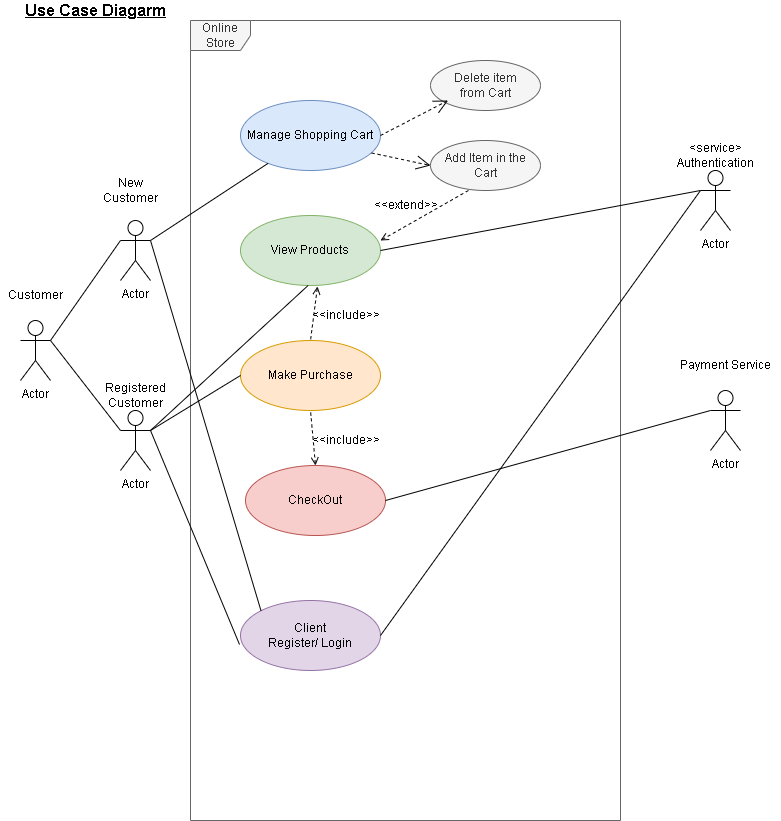

The diagram above was exported from draw.io. Its source (the exported page's mxGraphModel, read from the mxfile embedded in the PNG):
<mxGraphModel dx="868" dy="418" grid="1" gridSize="10" guides="1" tooltips="1" connect="1" arrows="1" fold="1" page="1" pageScale="1" pageWidth="850" pageHeight="1100" math="0" shadow="0">
  <root>
    <mxCell id="0" />
    <mxCell id="1" parent="0" />
    <mxCell id="dts_Q04olNvCxC-JpLIA-1" value="Actor" style="shape=umlActor;verticalLabelPosition=bottom;verticalAlign=top;html=1;" vertex="1" parent="1">
      <mxGeometry x="60" y="370" width="30" height="60" as="geometry" />
    </mxCell>
    <mxCell id="dts_Q04olNvCxC-JpLIA-2" value="Actor" style="shape=umlActor;verticalLabelPosition=bottom;verticalAlign=top;html=1;" vertex="1" parent="1">
      <mxGeometry x="160" y="270" width="30" height="60" as="geometry" />
    </mxCell>
    <mxCell id="dts_Q04olNvCxC-JpLIA-3" value="Actor" style="shape=umlActor;verticalLabelPosition=bottom;verticalAlign=top;html=1;" vertex="1" parent="1">
      <mxGeometry x="160" y="460" width="30" height="60" as="geometry" />
    </mxCell>
    <mxCell id="dts_Q04olNvCxC-JpLIA-4" value="Online Store" style="shape=umlFrame;whiteSpace=wrap;html=1;fillColor=#f5f5f5;strokeColor=#666666;fontColor=#333333;" vertex="1" parent="1">
      <mxGeometry x="230" y="70" width="430" height="800" as="geometry" />
    </mxCell>
    <mxCell id="dts_Q04olNvCxC-JpLIA-5" value="Actor" style="shape=umlActor;verticalLabelPosition=bottom;verticalAlign=top;html=1;" vertex="1" parent="1">
      <mxGeometry x="740" y="220" width="30" height="60" as="geometry" />
    </mxCell>
    <mxCell id="dts_Q04olNvCxC-JpLIA-6" value="Actor" style="shape=umlActor;verticalLabelPosition=bottom;verticalAlign=top;html=1;" vertex="1" parent="1">
      <mxGeometry x="750" y="440" width="30" height="60" as="geometry" />
    </mxCell>
    <mxCell id="dts_Q04olNvCxC-JpLIA-9" value="Manage Shopping Cart" style="ellipse;whiteSpace=wrap;html=1;fillColor=#dae8fc;strokeColor=#6c8ebf;" vertex="1" parent="1">
      <mxGeometry x="280" y="150" width="140" height="70" as="geometry" />
    </mxCell>
    <mxCell id="dts_Q04olNvCxC-JpLIA-10" value="View Products" style="ellipse;whiteSpace=wrap;html=1;fillColor=#d5e8d4;strokeColor=#82b366;" vertex="1" parent="1">
      <mxGeometry x="280" y="265" width="140" height="70" as="geometry" />
    </mxCell>
    <mxCell id="dts_Q04olNvCxC-JpLIA-11" value="Make Purchase" style="ellipse;whiteSpace=wrap;html=1;fillColor=#ffe6cc;strokeColor=#d79b00;" vertex="1" parent="1">
      <mxGeometry x="280" y="390" width="140" height="70" as="geometry" />
    </mxCell>
    <mxCell id="dts_Q04olNvCxC-JpLIA-12" value="CheckOut" style="ellipse;whiteSpace=wrap;html=1;fillColor=#f8cecc;strokeColor=#b85450;" vertex="1" parent="1">
      <mxGeometry x="285" y="515" width="140" height="70" as="geometry" />
    </mxCell>
    <mxCell id="dts_Q04olNvCxC-JpLIA-13" value="Client&lt;br&gt;Register/ Login" style="ellipse;whiteSpace=wrap;html=1;fillColor=#e1d5e7;strokeColor=#9673a6;" vertex="1" parent="1">
      <mxGeometry x="280" y="650" width="140" height="70" as="geometry" />
    </mxCell>
    <mxCell id="dts_Q04olNvCxC-JpLIA-14" value="Delete item&lt;br&gt;from Cart" style="ellipse;whiteSpace=wrap;html=1;fillColor=#f5f5f5;fontColor=#333333;strokeColor=#666666;" vertex="1" parent="1">
      <mxGeometry x="470" y="110" width="110" height="50" as="geometry" />
    </mxCell>
    <mxCell id="dts_Q04olNvCxC-JpLIA-15" value="Add Item in the&lt;br&gt;Cart" style="ellipse;whiteSpace=wrap;html=1;fillColor=#f5f5f5;fontColor=#333333;strokeColor=#666666;" vertex="1" parent="1">
      <mxGeometry x="470" y="190" width="110" height="50" as="geometry" />
    </mxCell>
    <mxCell id="dts_Q04olNvCxC-JpLIA-16" value="New&lt;br&gt;Customer" style="text;html=1;resizable=0;autosize=1;align=center;verticalAlign=middle;points=[];fillColor=none;strokeColor=none;rounded=0;" vertex="1" parent="1">
      <mxGeometry x="135" y="225" width="70" height="30" as="geometry" />
    </mxCell>
    <mxCell id="dts_Q04olNvCxC-JpLIA-17" value="Customer" style="text;html=1;resizable=0;autosize=1;align=center;verticalAlign=middle;points=[];fillColor=none;strokeColor=none;rounded=0;" vertex="1" parent="1">
      <mxGeometry x="40" y="335" width="70" height="20" as="geometry" />
    </mxCell>
    <mxCell id="dts_Q04olNvCxC-JpLIA-18" value="Registered&lt;br&gt;Customer" style="text;html=1;resizable=0;autosize=1;align=center;verticalAlign=middle;points=[];fillColor=none;strokeColor=none;rounded=0;" vertex="1" parent="1">
      <mxGeometry x="135" y="430" width="80" height="30" as="geometry" />
    </mxCell>
    <mxCell id="dts_Q04olNvCxC-JpLIA-19" value="&amp;lt;service&amp;gt;&lt;br&gt;Authentication" style="text;html=1;resizable=0;autosize=1;align=center;verticalAlign=middle;points=[];fillColor=none;strokeColor=none;rounded=0;" vertex="1" parent="1">
      <mxGeometry x="710" y="190" width="90" height="30" as="geometry" />
    </mxCell>
    <mxCell id="dts_Q04olNvCxC-JpLIA-20" value="Payment Service" style="text;html=1;resizable=0;autosize=1;align=center;verticalAlign=middle;points=[];fillColor=none;strokeColor=none;rounded=0;" vertex="1" parent="1">
      <mxGeometry x="710" y="405" width="110" height="20" as="geometry" />
    </mxCell>
    <mxCell id="dts_Q04olNvCxC-JpLIA-21" value="" style="endArrow=none;endFill=0;endSize=12;html=1;rounded=0;exitX=1;exitY=0.3333333333333333;exitDx=0;exitDy=0;exitPerimeter=0;" edge="1" parent="1" source="dts_Q04olNvCxC-JpLIA-2" target="dts_Q04olNvCxC-JpLIA-9">
      <mxGeometry width="160" relative="1" as="geometry">
        <mxPoint x="260" y="249.5" as="sourcePoint" />
        <mxPoint x="420" y="249.5" as="targetPoint" />
      </mxGeometry>
    </mxCell>
    <mxCell id="dts_Q04olNvCxC-JpLIA-22" value="" style="endArrow=none;endFill=0;endSize=12;html=1;rounded=0;exitX=1;exitY=0.3333333333333333;exitDx=0;exitDy=0;exitPerimeter=0;entryX=0;entryY=0;entryDx=0;entryDy=0;" edge="1" parent="1" source="dts_Q04olNvCxC-JpLIA-2" target="dts_Q04olNvCxC-JpLIA-13">
      <mxGeometry width="160" relative="1" as="geometry">
        <mxPoint x="230" y="438.58000000000004" as="sourcePoint" />
        <mxPoint x="347.57697493160003" y="361.4201102011375" as="targetPoint" />
      </mxGeometry>
    </mxCell>
    <mxCell id="dts_Q04olNvCxC-JpLIA-23" value="" style="endArrow=none;endFill=0;endSize=12;html=1;rounded=0;exitX=1;exitY=0.3333333333333333;exitDx=0;exitDy=0;exitPerimeter=0;" edge="1" parent="1" source="dts_Q04olNvCxC-JpLIA-3">
      <mxGeometry width="160" relative="1" as="geometry">
        <mxPoint x="230" y="412.15999999999997" as="sourcePoint" />
        <mxPoint x="347.57697493160003" y="335.00011020113743" as="targetPoint" />
      </mxGeometry>
    </mxCell>
    <mxCell id="dts_Q04olNvCxC-JpLIA-24" value="" style="endArrow=none;endFill=0;endSize=12;html=1;rounded=0;exitX=1;exitY=0.3333333333333333;exitDx=0;exitDy=0;exitPerimeter=0;entryX=0;entryY=0.5;entryDx=0;entryDy=0;" edge="1" parent="1" source="dts_Q04olNvCxC-JpLIA-3" target="dts_Q04olNvCxC-JpLIA-11">
      <mxGeometry width="160" relative="1" as="geometry">
        <mxPoint x="220" y="320" as="sourcePoint" />
        <mxPoint x="337.57697493160003" y="242.84011020113746" as="targetPoint" />
      </mxGeometry>
    </mxCell>
    <mxCell id="dts_Q04olNvCxC-JpLIA-25" value="" style="endArrow=none;endFill=0;endSize=12;html=1;rounded=0;exitX=1;exitY=0.3333333333333333;exitDx=0;exitDy=0;exitPerimeter=0;entryX=0;entryY=0.3333333333333333;entryDx=0;entryDy=0;entryPerimeter=0;" edge="1" parent="1" target="dts_Q04olNvCxC-JpLIA-2">
      <mxGeometry width="160" relative="1" as="geometry">
        <mxPoint x="90" y="390" as="sourcePoint" />
        <mxPoint x="207.57697493160003" y="312.84011020113746" as="targetPoint" />
      </mxGeometry>
    </mxCell>
    <mxCell id="dts_Q04olNvCxC-JpLIA-26" value="" style="endArrow=none;endFill=0;endSize=12;html=1;rounded=0;exitX=1;exitY=0.3333333333333333;exitDx=0;exitDy=0;exitPerimeter=0;entryX=0;entryY=0.3333333333333333;entryDx=0;entryDy=0;entryPerimeter=0;" edge="1" parent="1" source="dts_Q04olNvCxC-JpLIA-1" target="dts_Q04olNvCxC-JpLIA-3">
      <mxGeometry width="160" relative="1" as="geometry">
        <mxPoint x="240" y="340" as="sourcePoint" />
        <mxPoint x="357.57697493160003" y="262.84011020113746" as="targetPoint" />
      </mxGeometry>
    </mxCell>
    <mxCell id="dts_Q04olNvCxC-JpLIA-27" value="" style="endArrow=none;endFill=0;endSize=12;html=1;rounded=0;exitX=1;exitY=0.3333333333333333;exitDx=0;exitDy=0;exitPerimeter=0;entryX=-0.007;entryY=0.629;entryDx=0;entryDy=0;entryPerimeter=0;" edge="1" parent="1" source="dts_Q04olNvCxC-JpLIA-3" target="dts_Q04olNvCxC-JpLIA-13">
      <mxGeometry width="160" relative="1" as="geometry">
        <mxPoint x="250" y="350" as="sourcePoint" />
        <mxPoint x="367.57697493160003" y="272.84011020113746" as="targetPoint" />
      </mxGeometry>
    </mxCell>
    <mxCell id="dts_Q04olNvCxC-JpLIA-28" value="" style="endArrow=open;endFill=0;endSize=12;html=1;rounded=0;exitX=1;exitY=0.5;exitDx=0;exitDy=0;dashed=1;" edge="1" parent="1" source="dts_Q04olNvCxC-JpLIA-9">
      <mxGeometry width="160" relative="1" as="geometry">
        <mxPoint x="370" y="227.16" as="sourcePoint" />
        <mxPoint x="487.57697493160003" y="150.00011020113746" as="targetPoint" />
      </mxGeometry>
    </mxCell>
    <mxCell id="dts_Q04olNvCxC-JpLIA-29" value="" style="endArrow=open;endFill=0;endSize=12;html=1;rounded=0;exitX=1;exitY=0.5;exitDx=0;exitDy=0;dashed=1;entryX=0;entryY=0.5;entryDx=0;entryDy=0;" edge="1" parent="1" target="dts_Q04olNvCxC-JpLIA-15">
      <mxGeometry width="160" relative="1" as="geometry">
        <mxPoint x="411.21" y="202.5" as="sourcePoint" />
        <mxPoint x="478.7869749316" y="167.50011020113743" as="targetPoint" />
      </mxGeometry>
    </mxCell>
    <mxCell id="dts_Q04olNvCxC-JpLIA-30" value="" style="endArrow=none;endFill=0;endSize=12;html=1;rounded=0;exitX=1;exitY=0.5;exitDx=0;exitDy=0;dashed=1;entryX=0.345;entryY=1;entryDx=0;entryDy=0;entryPerimeter=0;startArrow=open;startFill=0;" edge="1" parent="1" target="dts_Q04olNvCxC-JpLIA-15">
      <mxGeometry width="160" relative="1" as="geometry">
        <mxPoint x="420" y="290" as="sourcePoint" />
        <mxPoint x="487.57697493160003" y="255.00011020113743" as="targetPoint" />
      </mxGeometry>
    </mxCell>
    <mxCell id="dts_Q04olNvCxC-JpLIA-31" value="" style="endArrow=none;endFill=0;endSize=12;html=1;rounded=0;exitX=1;exitY=0.5;exitDx=0;exitDy=0;entryX=0;entryY=0.3333333333333333;entryDx=0;entryDy=0;entryPerimeter=0;" edge="1" parent="1" source="dts_Q04olNvCxC-JpLIA-10" target="dts_Q04olNvCxC-JpLIA-5">
      <mxGeometry width="160" relative="1" as="geometry">
        <mxPoint x="430" y="385" as="sourcePoint" />
        <mxPoint x="587.5769749316" y="240.00011020113743" as="targetPoint" />
      </mxGeometry>
    </mxCell>
    <mxCell id="dts_Q04olNvCxC-JpLIA-32" value="" style="endArrow=none;endFill=0;endSize=12;html=1;rounded=0;exitX=1;exitY=0.5;exitDx=0;exitDy=0;entryX=0;entryY=0.3333333333333333;entryDx=0;entryDy=0;entryPerimeter=0;" edge="1" parent="1" source="dts_Q04olNvCxC-JpLIA-13" target="dts_Q04olNvCxC-JpLIA-5">
      <mxGeometry width="160" relative="1" as="geometry">
        <mxPoint x="420" y="550" as="sourcePoint" />
        <mxPoint x="740" y="490" as="targetPoint" />
      </mxGeometry>
    </mxCell>
    <mxCell id="dts_Q04olNvCxC-JpLIA-33" value="" style="endArrow=none;endFill=0;endSize=12;html=1;rounded=0;exitX=1;exitY=0.5;exitDx=0;exitDy=0;entryX=0;entryY=0.3333333333333333;entryDx=0;entryDy=0;entryPerimeter=0;" edge="1" parent="1" source="dts_Q04olNvCxC-JpLIA-12" target="dts_Q04olNvCxC-JpLIA-6">
      <mxGeometry width="160" relative="1" as="geometry">
        <mxPoint x="420" y="450" as="sourcePoint" />
        <mxPoint x="740" y="390" as="targetPoint" />
      </mxGeometry>
    </mxCell>
    <mxCell id="dts_Q04olNvCxC-JpLIA-34" value="" style="endArrow=none;endFill=0;endSize=12;html=1;rounded=0;exitX=0.55;exitY=1.014;exitDx=0;exitDy=0;dashed=1;entryX=0.5;entryY=0;entryDx=0;entryDy=0;startArrow=open;startFill=0;exitPerimeter=0;" edge="1" parent="1" source="dts_Q04olNvCxC-JpLIA-10" target="dts_Q04olNvCxC-JpLIA-11">
      <mxGeometry width="160" relative="1" as="geometry">
        <mxPoint x="430" y="405" as="sourcePoint" />
        <mxPoint x="517.95" y="355" as="targetPoint" />
      </mxGeometry>
    </mxCell>
    <mxCell id="dts_Q04olNvCxC-JpLIA-35" value="" style="endArrow=none;endFill=0;endSize=12;html=1;rounded=0;exitX=0.5;exitY=0;exitDx=0;exitDy=0;dashed=1;entryX=0.5;entryY=1;entryDx=0;entryDy=0;startArrow=open;startFill=0;" edge="1" parent="1" source="dts_Q04olNvCxC-JpLIA-12" target="dts_Q04olNvCxC-JpLIA-11">
      <mxGeometry width="160" relative="1" as="geometry">
        <mxPoint x="440" y="310" as="sourcePoint" />
        <mxPoint x="527.95" y="260" as="targetPoint" />
      </mxGeometry>
    </mxCell>
    <mxCell id="dts_Q04olNvCxC-JpLIA-36" value="&amp;lt;&amp;lt;extend&amp;gt;&amp;gt;" style="text;html=1;resizable=0;autosize=1;align=center;verticalAlign=middle;points=[];fillColor=none;strokeColor=none;rounded=0;" vertex="1" parent="1">
      <mxGeometry x="405" y="245" width="80" height="20" as="geometry" />
    </mxCell>
    <mxCell id="dts_Q04olNvCxC-JpLIA-37" value="&amp;lt;&amp;lt;include&amp;gt;&amp;gt;" style="text;html=1;resizable=0;autosize=1;align=center;verticalAlign=middle;points=[];fillColor=none;strokeColor=none;rounded=0;" vertex="1" parent="1">
      <mxGeometry x="345" y="355" width="80" height="20" as="geometry" />
    </mxCell>
    <mxCell id="dts_Q04olNvCxC-JpLIA-38" value="&amp;lt;&amp;lt;include&amp;gt;&amp;gt;" style="text;html=1;resizable=0;autosize=1;align=center;verticalAlign=middle;points=[];fillColor=none;strokeColor=none;rounded=0;" vertex="1" parent="1">
      <mxGeometry x="345" y="480" width="80" height="20" as="geometry" />
    </mxCell>
    <mxCell id="dts_Q04olNvCxC-JpLIA-39" value="&lt;span style=&quot;font-size: 16px&quot;&gt;&lt;b&gt;&lt;u&gt;Use Case Diagarm&lt;/u&gt;&lt;/b&gt;&lt;/span&gt;" style="text;html=1;resizable=0;autosize=1;align=center;verticalAlign=middle;points=[];fillColor=none;strokeColor=none;rounded=0;" vertex="1" parent="1">
      <mxGeometry x="55" y="50" width="160" height="20" as="geometry" />
    </mxCell>
  </root>
</mxGraphModel>